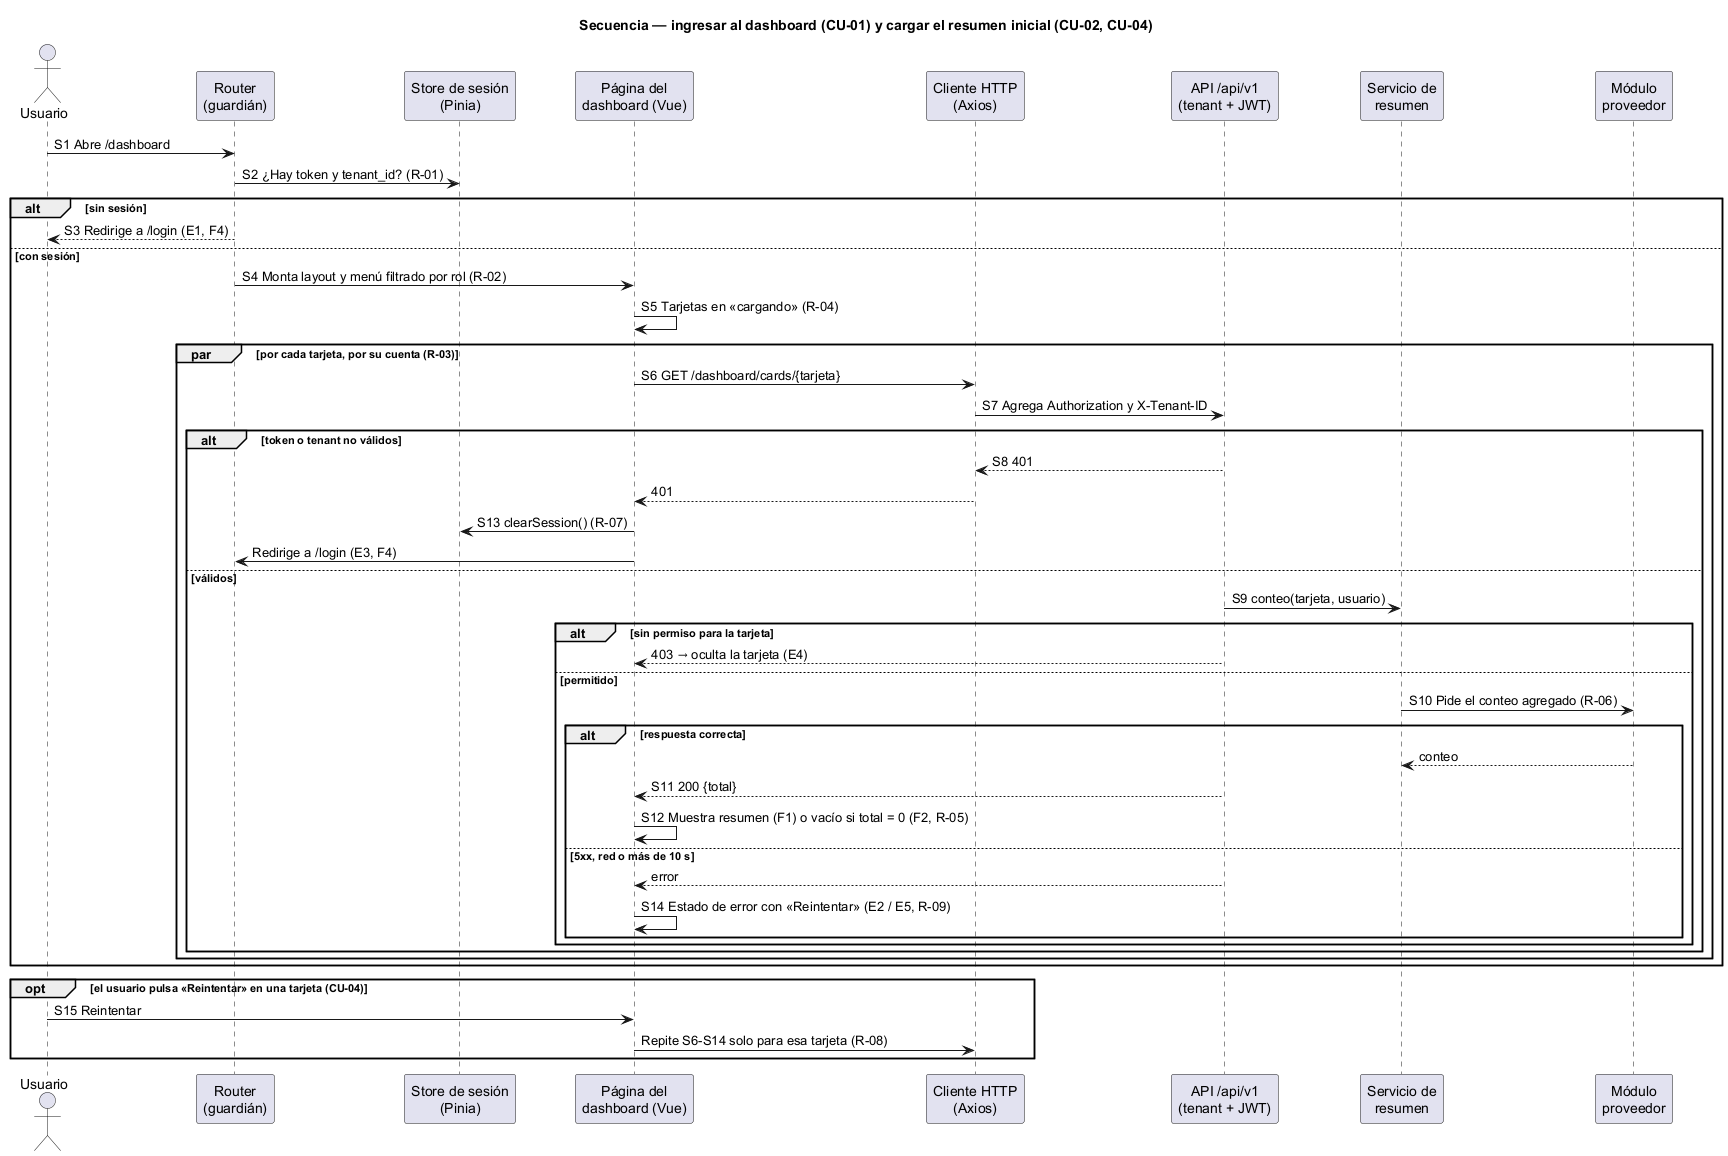

The diagram above was rendered by PlantUML. Its source (embedded in the PNG):
@startuml semana-01-secuencia
' Semana 1 — Dashboard base UI/UX e implementación transversal (tarea Odoo 2428)
title Secuencia — ingresar al dashboard (CU-01) y cargar el resumen inicial (CU-02, CU-04)

actor "Usuario" as U
participant "Router\n(guardián)" as R
participant "Store de sesión\n(Pinia)" as ST
participant "Página del\ndashboard (Vue)" as P
participant "Cliente HTTP\n(Axios)" as AX
participant "API /api/v1\n(tenant + JWT)" as API
participant "Servicio de\nresumen" as SVC
participant "Módulo\nproveedor" as MOD

U -> R : S1 Abre /dashboard
R -> ST : S2 ¿Hay token y tenant_id? (R-01)
alt sin sesión
  R --> U : S3 Redirige a /login (E1, F4)
else con sesión
  R -> P : S4 Monta layout y menú filtrado por rol (R-02)
  P -> P : S5 Tarjetas en «cargando» (R-04)
  par por cada tarjeta, por su cuenta (R-03)
    P -> AX : S6 GET /dashboard/cards/{tarjeta}
    AX -> API : S7 Agrega Authorization y X-Tenant-ID
    alt token o tenant no válidos
      API --> AX : S8 401
      AX --> P : 401
      P -> ST : S13 clearSession() (R-07)
      P -> R : Redirige a /login (E3, F4)
    else válidos
      API -> SVC : S9 conteo(tarjeta, usuario)
      alt sin permiso para la tarjeta
        API --> P : 403 → oculta la tarjeta (E4)
      else permitido
        SVC -> MOD : S10 Pide el conteo agregado (R-06)
        alt respuesta correcta
          MOD --> SVC : conteo
          API --> P : S11 200 {total}
          P -> P : S12 Muestra resumen (F1) o vacío si total = 0 (F2, R-05)
        else 5xx, red o más de 10 s
          API --> P : error
          P -> P : S14 Estado de error con «Reintentar» (E2 / E5, R-09)
        end
      end
    end
  end
end
opt el usuario pulsa «Reintentar» en una tarjeta (CU-04)
  U -> P : S15 Reintentar
  P -> AX : Repite S6-S14 solo para esa tarjeta (R-08)
end
@enduml